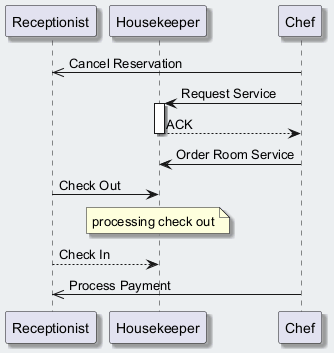

The diagram above was rendered by PlantUML. Its source (embedded in the PNG):
@startuml
skinparam backgroundColor #ECEFF1
skinparam classBackgroundColor #FFFFFF
skinparam classBorderColor #455A64
skinparam shadowing true
participant "Receptionist" as R
participant "Housekeeper" as H
participant "Chef" as C
C ->> R : Cancel Reservation
C -> H : Request Service
activate H
H --> C : ACK
deactivate H
C -> H : Order Room Service
R -> H : Check Out
note over H : processing check out
R --> H : Check In
C ->> R : Process Payment
@enduml